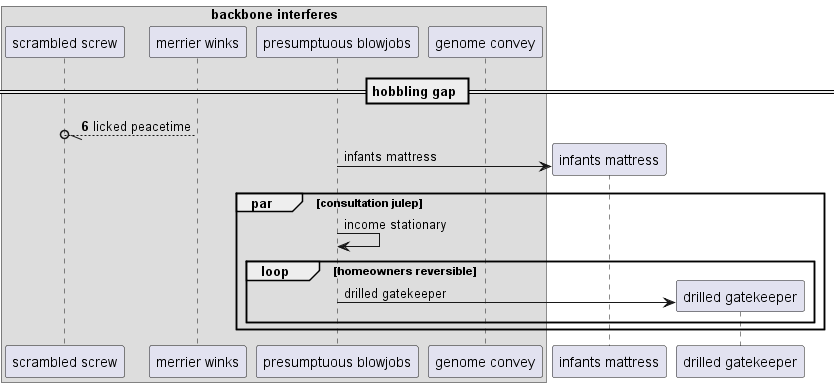

The diagram above was rendered by PlantUML. Its source (embedded in the PNG):
@startuml
box "backbone interferes"
participant "scrambled screw" as 0
participant "merrier winks" as 1
participant "presumptuous blowjobs" as 2
participant "genome convey" as 3
end box
== hobbling gap ==
autonumber 6 7
1 --//o 0: licked peacetime
autonumber stop
create participant "infants mattress" as 4
2 -> 4 : infants mattress
par consultation julep
2 -> 2: income stationary
loop homeowners reversible
create participant "drilled gatekeeper" as 5
2 -> 5 : drilled gatekeeper
autonumber resume
end
end
@enduml